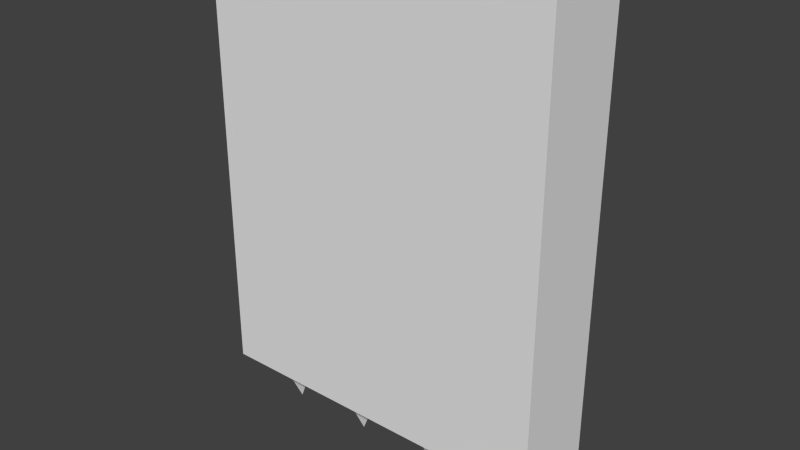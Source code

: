 # Source: spikeswall.blend  (saved by Blender 2.76.0; exported with 4.5.12 LTS)
import bpy
from mathutils import Matrix  # noqa: F401  (used for matrix-valued properties, if any)

bpy.ops.wm.read_factory_settings(use_empty=True)
scene = bpy.context.scene
scene.name = 'Scene'

# ---- collections
col_collection_1 = bpy.data.collections.new('Collection 1'); scene.collection.children.link(col_collection_1)

# ---- world
world_world = bpy.data.worlds.new('World'); scene.world = world_world
world_world.color = (0.05088, 0.05088, 0.05088)
world_world.use_sun_shadow = False
world_world.sun_shadow_jitter_overblur = 0.0
world_world.cycles.sampling_method = 'MANUAL'
world_world.cycles.sample_map_resolution = 256

# ---- meshes
me_cone = bpy.data.meshes.new('Cone')
me_cone.from_pydata([(-0.7743, 0.1657, -0.7551), (-0.7743, -0.001285, -0.4211), (-0.6155, 0.05031, -0.7551), (-0.6762, -0.1364, -0.7551), (-0.8725, -0.1364, -0.7551), (-0.9331, 0.05031, -0.7551)], [], [(4, 1, 5), (0, 1, 2), (3, 1, 4), (5, 1, 0), (2, 1, 3), (0, 2, 3, 4, 5)])
me_cone.use_remesh_preserve_volume = False
me_cone.use_remesh_preserve_attributes = False
me_cone.use_mirror_vertex_groups = False
me_cone.update()
me_cube_001 = bpy.data.meshes.new('Cube.001')
me_cube_001.from_pydata([(-1.0, -1.0, -1.0), (-1.0, -1.0, 1.0), (-1.0, 1.0, -1.0), (-1.0, 1.0, 1.0), (1.0, -1.0, -1.0), (1.0, -1.0, 1.0), (1.0, 1.0, -1.0), (1.0, 1.0, 1.0)], [], [(1, 3, 2, 0), (3, 7, 6, 2), (7, 5, 4, 6), (5, 1, 0, 4), (0, 2, 6, 4), (5, 7, 3, 1)])
me_cube_001.use_remesh_preserve_volume = False
me_cube_001.use_remesh_preserve_attributes = False
me_cube_001.use_mirror_vertex_groups = False
me_cube_001.update()

# ---- objects
ob_cone = bpy.data.objects.new('Cone', me_cone)
ob_cube = bpy.data.objects.new('Cube', me_cube_001)

# ---- transforms, parenting, visibility, modifiers, constraints
ob_cone.location = (0.0, 0.0, -1.0)
ob_cone.rotation_euler = (-3.142, -0.0, 0.0)
ob_cone.lineart.crease_threshold = 0.0
_m = ob_cone.modifiers.new('Array', 'ARRAY')
_m.count = 4
_m.use_constant_offset = True
_m.constant_offset_displace = (0.5, 0.0, 0.0)
_m.use_relative_offset = False
ob_cube.location = (0.0, 0.0, 1.0)
ob_cube.rotation_euler = (1.571, -0.0, 0.0)
ob_cube.scale = (1.0, 1.25, 0.25)
ob_cube.lineart.crease_threshold = 0.0

# ---- collection membership
col_collection_1.objects.link(ob_cone)
col_collection_1.objects.link(ob_cube)

# ---- scene / render settings (as saved in the file)
scene.frame_start = 1; scene.frame_end = 250; scene.frame_set(1)
scene.render.engine = 'BLENDER_EEVEE_NEXT'
scene.render.resolution_percentage = 50
scene.render.dither_intensity = 0.0
scene.cycles.use_denoising = False
scene.cycles.samples = 10
scene.cycles.sampling_pattern = 'TABULATED_SOBOL'
scene.cycles.light_sampling_threshold = 0.0
scene.cycles.use_adaptive_sampling = False
scene.cycles.use_light_tree = False
scene.cycles.blur_glossy = 0.0
scene.cycles.pixel_filter_type = 'GAUSSIAN'
scene.cycles.sample_clamp_indirect = 0.0
scene.view_settings.view_transform = 'Standard'
bpy.context.view_layer.update()

# ---- added for rendering (the .blend has no active camera and no usable light): camera, sun
cam_auto = bpy.data.cameras.new('AutoCamera')
cam_auto.lens = 50.0
cam_auto.sensor_width = 36.0
cam_auto.clip_end = 1000.0
ob_auto_camera = bpy.data.objects.new('AutoCamera', cam_auto)
scene.collection.objects.link(ob_auto_camera)
ob_auto_camera.location = (3.23862, -3.88634, 3.42646)
ob_auto_camera.rotation_euler = (1.09748, -7.21219e-08, 0.694738)
scene.camera = ob_auto_camera
light_auto_sun = bpy.data.lights.new('AutoSun', 'SUN')
light_auto_sun.energy = 3.0
light_auto_sun.angle = 0.0523599
ob_auto_sun = bpy.data.objects.new('AutoSun', light_auto_sun)
scene.collection.objects.link(ob_auto_sun)
ob_auto_sun.rotation_euler = (0.872665, 0.174533, 0.523599)
bpy.context.view_layer.update()
